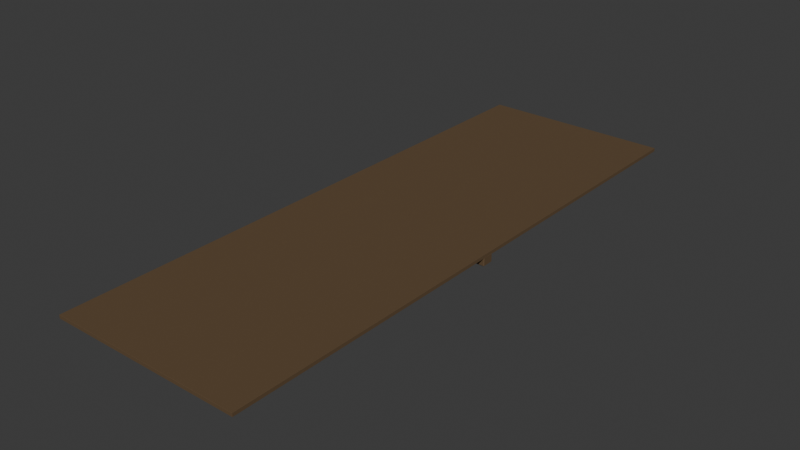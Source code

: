 # Source: ceiling-course-lod1.blend  (saved by Blender 4.0.36; exported with 4.5.12 LTS)
import bpy
from mathutils import Matrix  # noqa: F401  (used for matrix-valued properties, if any)

bpy.ops.wm.read_factory_settings(use_empty=True)
scene = bpy.context.scene
scene.name = 'Scene'

# ---- collections
col_collection = bpy.data.collections.new('Collection'); scene.collection.children.link(col_collection)

# ---- materials (node trees are filled in below, after node groups)
mat_ca_timber = bpy.data.materials.new('CA_timber')
mat_ca_timber.use_transparent_shadow = False
mat_ca_timber.diffuse_color = (0.12, 0.074, 0.036, 1.0)

# ---- node groups
ng_auto_smooth = bpy.data.node_groups.new('Auto Smooth', 'GeometryNodeTree')
_s = ng_auto_smooth.interface.new_socket(name='Geometry', in_out='OUTPUT', socket_type='NodeSocketGeometry')
_s = ng_auto_smooth.interface.new_socket(name='Geometry', in_out='INPUT', socket_type='NodeSocketGeometry')
_s = ng_auto_smooth.interface.new_socket(name='Angle', in_out='INPUT', socket_type='NodeSocketFloat')
_s.subtype = 'ANGLE'
_s.min_value = 0.0
_s.max_value = 3.142
ng_auto_smooth.is_modifier = True
_N = ng_auto_smooth.nodes; _L = ng_auto_smooth.links
n0 = _N.new('NodeGroupOutput'); n0.name = 'Group Output'; n0.location = (480, -100)
n1 = _N.new('NodeGroupInput'); n1.name = 'Group Input'; n1.location = (-420, -300)
n2 = _N.new('NodeGroupInput'); n2.name = 'Group Input.001'; n2.location = (-60, -100)
n3 = _N.new('GeometryNodeSetShadeSmooth'); n3.name = 'Set Shade Smooth'; n3.location = (120, -100)
n3.domain = 'EDGE'
n4 = _N.new('GeometryNodeSetShadeSmooth'); n4.name = 'Set Shade Smooth.001'; n4.location = (300, -100)
n5 = _N.new('GeometryNodeInputMeshEdgeAngle'); n5.name = 'Edge Angle'; n5.location = (-420, -220)
n6 = _N.new('GeometryNodeInputEdgeSmooth'); n6.name = 'Is Edge Smooth'; n6.location = (-60, -160)
n7 = _N.new('GeometryNodeInputShadeSmooth'); n7.name = 'Is Face Smooth'; n7.location = (-240, -340)
n8 = _N.new('FunctionNodeBooleanMath'); n8.name = 'Boolean Math'; n8.location = (-60, -220)
n9 = _N.new('FunctionNodeCompare'); n9.name = 'Compare'; n9.location = (-240, -180)
n9.operation = 'LESS_EQUAL'
_L.new(n5.outputs[0], n9.inputs[0])
_L.new(n4.outputs[0], n0.inputs[0])
_L.new(n1.outputs[1], n9.inputs[1])
_L.new(n9.outputs[0], n8.inputs[0])
_L.new(n7.outputs[0], n8.inputs[1])
_L.new(n2.outputs[0], n3.inputs[0])
_L.new(n6.outputs[0], n3.inputs[1])
_L.new(n3.outputs[0], n4.inputs[0])
_L.new(n8.outputs[0], n3.inputs[2])
n0.is_active_output = True

# ---- material node trees
mat_ca_timber.use_nodes = True; mat_ca_timber.node_tree.nodes.clear()
_N = mat_ca_timber.node_tree.nodes; _L = mat_ca_timber.node_tree.links
n0 = _N.new('ShaderNodeBsdfPrincipled'); n0.name = 'Principled BSDF'; n0.location = (10, 300)
n0.inputs[0].default_value = (0.12, 0.074, 0.036, 1.0)
n0.inputs[2].default_value = 0.74
n0.inputs[3].default_value = 1.45
n1 = _N.new('ShaderNodeOutputMaterial'); n1.name = 'Material Output'; n1.location = (300, 300)
_L.new(n0.outputs[0], n1.inputs[0])
n1.is_active_output = True

# ---- world
world_world = bpy.data.worlds.new('World'); scene.world = world_world
world_world.use_nodes = True; world_world.node_tree.nodes.clear()
_N = world_world.node_tree.nodes; _L = world_world.node_tree.links
n0 = _N.new('ShaderNodeOutputWorld'); n0.name = 'World Output'; n0.location = (300, 300)
n1 = _N.new('ShaderNodeBackground'); n1.name = 'Background'; n1.location = (10, 300)
n1.inputs[0].default_value = (0.05088, 0.05088, 0.05088, 1.0)
_L.new(n1.outputs[0], n0.inputs[0])
n0.is_active_output = True
world_world.color = (0.05088, 0.05088, 0.05088)
world_world.use_sun_shadow = False
world_world.sun_shadow_jitter_overblur = 0.0

# ---- meshes
me_cube_116 = bpy.data.meshes.new('Cube.116')
me_cube_116.from_pydata([(-0.1246, -1.5, -0.009), (-0.1246, -1.5, 0.009), (-0.1246, 1.5, -0.009), (-0.1246, 1.5, 0.009), (0.1246, -1.5, -0.009), (0.1246, -1.5, 0.009), (0.1246, 1.5, -0.009), (0.1246, 1.5, 0.009)], [], [(0, 1, 3, 2), (2, 3, 7, 6), (6, 7, 5, 4), (4, 5, 1, 0), (2, 6, 4, 0), (7, 3, 1, 5)])
me_cube_116.polygons.foreach_set('use_smooth', [True] * 6)
_uv = me_cube_116.uv_layers.new(name='UVMap')
_uv.uv.foreach_set('vector', [2.727, -0.01636, 2.727, 0.01636, -2.727, 0.01636, -2.727, -0.01636, -0.9084, -0.01636, -0.9084, 0.01636, -0.4553, 0.01636, -0.4553, -0.01636, -2.727, -0.01636, -2.727, 0.01636, 2.727, 0.01636, 2.727, -0.01636, -0.4553, -0.01636, -0.4553, 0.01636, -0.9084, 0.01636, -0.9084, -0.01636, -0.9084, -2.727, -0.4553, -2.727, -0.4553, 2.727, -0.9084, 2.727, -0.4553, -2.727, -0.9084, -2.727, -0.9084, 2.727, -0.4553, 2.727])
me_cube_116.materials.append(mat_ca_timber)
me_cube_116.update()
me_cube_117 = bpy.data.meshes.new('Cube.117')
me_cube_117.from_pydata([(-0.1246, -1.5, -0.009), (-0.1246, -1.5, 0.009), (-0.1246, 1.5, -0.009), (-0.1246, 1.5, 0.009), (0.1246, -1.5, -0.009), (0.1246, -1.5, 0.009), (0.1246, 1.5, -0.009), (0.1246, 1.5, 0.009)], [], [(0, 1, 3, 2), (2, 3, 7, 6), (6, 7, 5, 4), (4, 5, 1, 0), (2, 6, 4, 0), (7, 3, 1, 5)])
me_cube_117.polygons.foreach_set('use_smooth', [True] * 6)
_uv = me_cube_117.uv_layers.new(name='UVMap')
_uv.uv.foreach_set('vector', [2.727, -0.01636, 2.727, 0.01636, -2.727, 0.01636, -2.727, -0.01636, -0.4538, -0.01636, -0.4538, 0.01636, -0.0007273, 0.01636, -0.0007273, -0.01636, -2.727, -0.01636, -2.727, 0.01636, 2.727, 0.01636, 2.727, -0.01636, -0.0007273, -0.01636, -0.0007273, 0.01636, -0.4538, 0.01636, -0.4538, -0.01636, -0.4538, -2.727, -0.0007273, -2.727, -0.0007273, 2.727, -0.4538, 2.727, -0.0007273, -2.727, -0.4538, -2.727, -0.4538, 2.727, -0.0007273, 2.727])
me_cube_117.materials.append(mat_ca_timber)
me_cube_117.update()
me_cube_118 = bpy.data.meshes.new('Cube.118')
me_cube_118.from_pydata([(-0.1246, -1.5, -0.009), (-0.1246, -1.5, 0.009), (-0.1246, 1.5, -0.009), (-0.1246, 1.5, 0.009), (0.1246, -1.5, -0.009), (0.1246, -1.5, 0.009), (0.1246, 1.5, -0.009), (0.1246, 1.5, 0.009)], [], [(0, 1, 3, 2), (2, 3, 7, 6), (6, 7, 5, 4), (4, 5, 1, 0), (2, 6, 4, 0), (7, 3, 1, 5)])
me_cube_118.polygons.foreach_set('use_smooth', [True] * 6)
_uv = me_cube_118.uv_layers.new(name='UVMap')
_uv.uv.foreach_set('vector', [2.727, -0.01636, 2.727, 0.01636, -2.727, 0.01636, -2.727, -0.01636, 0.0007273, -0.01636, 0.0007273, 0.01636, 0.4538, 0.01636, 0.4538, -0.01636, -2.727, -0.01636, -2.727, 0.01636, 2.727, 0.01636, 2.727, -0.01636, 0.4538, -0.01636, 0.4538, 0.01636, 0.0007273, 0.01636, 0.0007273, -0.01636, 0.0007273, -2.727, 0.4538, -2.727, 0.4538, 2.727, 0.0007273, 2.727, 0.4538, -2.727, 0.0007273, -2.727, 0.0007273, 2.727, 0.4538, 2.727])
me_cube_118.materials.append(mat_ca_timber)
me_cube_118.update()
me_cube_119 = bpy.data.meshes.new('Cube.119')
me_cube_119.from_pydata([(-0.1246, -1.5, -0.009), (-0.1246, -1.5, 0.009), (-0.1246, 1.5, -0.009), (-0.1246, 1.5, 0.009), (0.1246, -1.5, -0.009), (0.1246, -1.5, 0.009), (0.1246, 1.5, -0.009), (0.1246, 1.5, 0.009)], [], [(0, 1, 3, 2), (2, 3, 7, 6), (6, 7, 5, 4), (4, 5, 1, 0), (2, 6, 4, 0), (7, 3, 1, 5)])
me_cube_119.polygons.foreach_set('use_smooth', [True] * 6)
_uv = me_cube_119.uv_layers.new(name='UVMap')
_uv.uv.foreach_set('vector', [2.727, -0.01636, 2.727, 0.01636, -2.727, 0.01636, -2.727, -0.01636, 0.4553, -0.01636, 0.4553, 0.01636, 0.9084, 0.01636, 0.9084, -0.01636, -2.727, -0.01636, -2.727, 0.01636, 2.727, 0.01636, 2.727, -0.01636, 0.9084, -0.01636, 0.9084, 0.01636, 0.4553, 0.01636, 0.4553, -0.01636, 0.4553, -2.727, 0.9084, -2.727, 0.9084, 2.727, 0.4553, 2.727, 0.9084, -2.727, 0.4553, -2.727, 0.4553, 2.727, 0.9084, 2.727])
me_cube_119.materials.append(mat_ca_timber)
me_cube_119.update()
me_cube_120 = bpy.data.meshes.new('Cube.120')
me_cube_120.from_pydata([(-0.5, -0.03, -0.0225), (-0.5, -0.03, 0.0225), (-0.5, 0.03, -0.0225), (-0.5, 0.03, 0.0225), (0.5, -0.03, -0.0225), (0.5, -0.03, 0.0225), (0.5, 0.03, -0.0225), (0.5, 0.03, 0.0225)], [], [(0, 1, 3, 2), (2, 3, 7, 6), (6, 7, 5, 4), (4, 5, 1, 0), (2, 6, 4, 0), (7, 3, 1, 5)])
me_cube_120.polygons.foreach_set('use_smooth', [True] * 6)
_uv = me_cube_120.uv_layers.new(name='UVMap')
_uv.uv.foreach_set('vector', [0.05455, -0.09, 0.05455, -0.008182, -0.05455, -0.008182, -0.05455, -0.09, -0.9091, -0.09, -0.9091, -0.008182, 0.9091, -0.008182, 0.9091, -0.09, -0.05455, -0.09, -0.05455, -0.008182, 0.05455, -0.008182, 0.05455, -0.09, 0.9091, -0.09, 0.9091, -0.008182, -0.9091, -0.008182, -0.9091, -0.09, -0.9091, -0.05455, 0.9091, -0.05455, 0.9091, 0.05455, -0.9091, 0.05455, 0.9091, -0.05455, -0.9091, -0.05455, -0.9091, 0.05455, 0.9091, 0.05455])
me_cube_120.materials.append(mat_ca_timber)
me_cube_120.update()

# ---- objects
ob_boarded_ceiling_panel_001 = bpy.data.objects.new('Boarded ceiling panel.001', me_cube_116)
ob_boarded_ceiling_panel_002 = bpy.data.objects.new('Boarded ceiling panel.002', me_cube_117)
ob_boarded_ceiling_panel_003 = bpy.data.objects.new('Boarded ceiling panel.003', me_cube_118)
ob_boarded_ceiling_panel = bpy.data.objects.new('Boarded ceiling panel', me_cube_119)
ob_ceiling_batten = bpy.data.objects.new('Ceiling batten', me_cube_120)

# ---- transforms, parenting, visibility, modifiers, constraints
ob_boarded_ceiling_panel_001.location = (-0.375, 0.0, 0.0)
_m = ob_boarded_ceiling_panel_001.modifiers.new('Measured softened tool-cut edges', 'BEVEL')
_m.width = 0.0004
_m.width_pct = 0.0004
_m = ob_boarded_ceiling_panel_001.modifiers.new('Auto Smooth', 'NODES')
_m.node_group = ng_auto_smooth
_gi = [s.identifier for s in ng_auto_smooth.interface.items_tree if s.item_type == 'SOCKET' and s.in_out == 'INPUT']
_m[_gi[1]] = 0.5236  # 'Angle'
_m = ob_boarded_ceiling_panel_001.modifiers.new('Face-area weighted split normals', 'WEIGHTED_NORMAL')
_m.keep_sharp = True
ob_boarded_ceiling_panel_002.location = (-0.125, 0.0, 0.0)
_m = ob_boarded_ceiling_panel_002.modifiers.new('Measured softened tool-cut edges', 'BEVEL')
_m.width = 0.0004
_m.width_pct = 0.0004
_m = ob_boarded_ceiling_panel_002.modifiers.new('Auto Smooth', 'NODES')
_m.node_group = ng_auto_smooth
_gi = [s.identifier for s in ng_auto_smooth.interface.items_tree if s.item_type == 'SOCKET' and s.in_out == 'INPUT']
_m[_gi[1]] = 0.5236  # 'Angle'
_m = ob_boarded_ceiling_panel_002.modifiers.new('Face-area weighted split normals', 'WEIGHTED_NORMAL')
_m.keep_sharp = True
ob_boarded_ceiling_panel_003.location = (0.125, 0.0, 0.0)
_m = ob_boarded_ceiling_panel_003.modifiers.new('Measured softened tool-cut edges', 'BEVEL')
_m.width = 0.0004
_m.width_pct = 0.0004
_m = ob_boarded_ceiling_panel_003.modifiers.new('Auto Smooth', 'NODES')
_m.node_group = ng_auto_smooth
_gi = [s.identifier for s in ng_auto_smooth.interface.items_tree if s.item_type == 'SOCKET' and s.in_out == 'INPUT']
_m[_gi[1]] = 0.5236  # 'Angle'
_m = ob_boarded_ceiling_panel_003.modifiers.new('Face-area weighted split normals', 'WEIGHTED_NORMAL')
_m.keep_sharp = True
ob_boarded_ceiling_panel.location = (0.375, 0.0, 0.0)
_m = ob_boarded_ceiling_panel.modifiers.new('Measured softened tool-cut edges', 'BEVEL')
_m.width = 0.0004
_m.width_pct = 0.0004
_m = ob_boarded_ceiling_panel.modifiers.new('Auto Smooth', 'NODES')
_m.node_group = ng_auto_smooth
_gi = [s.identifier for s in ng_auto_smooth.interface.items_tree if s.item_type == 'SOCKET' and s.in_out == 'INPUT']
_m[_gi[1]] = 0.5236  # 'Angle'
_m = ob_boarded_ceiling_panel.modifiers.new('Face-area weighted split normals', 'WEIGHTED_NORMAL')
_m.keep_sharp = True
ob_ceiling_batten.location = (0.0, 0.0, -0.027)
_m = ob_ceiling_batten.modifiers.new('Measured softened tool-cut edges', 'BEVEL')
_m.width = 0.003
_m.width_pct = 0.003
_m = ob_ceiling_batten.modifiers.new('Auto Smooth', 'NODES')
_m.node_group = ng_auto_smooth
_gi = [s.identifier for s in ng_auto_smooth.interface.items_tree if s.item_type == 'SOCKET' and s.in_out == 'INPUT']
_m[_gi[1]] = 0.5236  # 'Angle'
_m = ob_ceiling_batten.modifiers.new('Face-area weighted split normals', 'WEIGHTED_NORMAL')
_m.keep_sharp = True

# ---- collection membership
col_collection.objects.link(ob_boarded_ceiling_panel_001)
col_collection.objects.link(ob_boarded_ceiling_panel_002)
col_collection.objects.link(ob_boarded_ceiling_panel_003)
col_collection.objects.link(ob_boarded_ceiling_panel)
col_collection.objects.link(ob_ceiling_batten)

# ---- scene / render settings (as saved in the file)
scene.frame_start = 1; scene.frame_end = 250; scene.frame_set(1)
scene.render.engine = 'BLENDER_EEVEE_NEXT'
scene.cycles.sampling_pattern = 'TABULATED_SOBOL'
bpy.context.view_layer.update()

# ---- added for rendering (the .blend has no active camera and no usable light): camera, sun
cam_auto = bpy.data.cameras.new('AutoCamera')
cam_auto.lens = 50.0
cam_auto.sensor_width = 36.0
cam_auto.clip_end = 1000.0
ob_auto_camera = bpy.data.objects.new('AutoCamera', cam_auto)
scene.collection.objects.link(ob_auto_camera)
ob_auto_camera.location = (2.92632, -3.51158, 2.3208)
ob_auto_camera.rotation_euler = (1.09748, -7.21219e-08, 0.694738)
scene.camera = ob_auto_camera
light_auto_sun = bpy.data.lights.new('AutoSun', 'SUN')
light_auto_sun.energy = 3.0
light_auto_sun.angle = 0.0523599
ob_auto_sun = bpy.data.objects.new('AutoSun', light_auto_sun)
scene.collection.objects.link(ob_auto_sun)
ob_auto_sun.rotation_euler = (0.872665, 0.174533, 0.523599)
bpy.context.view_layer.update()

